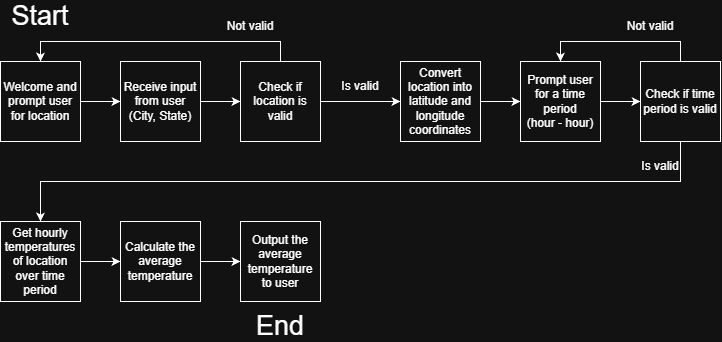

The diagram above was exported from draw.io. Its source (the exported page's mxGraphModel, read from the mxfile embedded in the PNG):
<mxGraphModel dx="2054" dy="1183" grid="1" gridSize="10" guides="1" tooltips="1" connect="1" arrows="1" fold="1" page="1" pageScale="1" pageWidth="850" pageHeight="1100" math="0" shadow="0">
  <root>
    <mxCell id="0" />
    <mxCell id="1" parent="0" />
    <mxCell id="B4piZ5i9m2Fmm68GB6Mu-1" parent="1" style="whiteSpace=wrap;html=1;aspect=fixed;fillColor=none;" value="" vertex="1">
      <mxGeometry height="80" width="80" x="40" y="160" as="geometry" />
    </mxCell>
    <mxCell id="B4piZ5i9m2Fmm68GB6Mu-6" edge="1" parent="1" source="B4piZ5i9m2Fmm68GB6Mu-2" style="edgeStyle=orthogonalEdgeStyle;rounded=0;orthogonalLoop=1;jettySize=auto;html=1;exitX=1;exitY=0.5;exitDx=0;exitDy=0;defaultLabelBackgroundColor=page;">
      <mxGeometry relative="1" as="geometry">
        <mxPoint x="160" y="200" as="targetPoint" />
      </mxGeometry>
    </mxCell>
    <mxCell id="B4piZ5i9m2Fmm68GB6Mu-2" parent="1" style="text;html=1;whiteSpace=wrap;strokeColor=none;fillColor=none;align=center;verticalAlign=middle;rounded=0;" value="Welcome and prompt user for location" vertex="1">
      <mxGeometry height="80" width="80" x="40" y="160" as="geometry" />
    </mxCell>
    <mxCell id="B4piZ5i9m2Fmm68GB6Mu-5" parent="1" style="text;html=1;whiteSpace=wrap;strokeColor=none;fillColor=none;align=center;verticalAlign=middle;rounded=0;" value="&lt;font style=&quot;font-size: 27px;&quot;&gt;Start&lt;/font&gt;" vertex="1">
      <mxGeometry height="30" width="60" x="50" y="100" as="geometry" />
    </mxCell>
    <mxCell id="B4piZ5i9m2Fmm68GB6Mu-11" edge="1" parent="1" source="B4piZ5i9m2Fmm68GB6Mu-9" style="edgeStyle=orthogonalEdgeStyle;rounded=0;orthogonalLoop=1;jettySize=auto;html=1;exitX=1;exitY=0.5;exitDx=0;exitDy=0;defaultLabelBackgroundColor=page;">
      <mxGeometry relative="1" as="geometry">
        <mxPoint x="280" y="200" as="targetPoint" />
      </mxGeometry>
    </mxCell>
    <mxCell id="B4piZ5i9m2Fmm68GB6Mu-9" parent="1" style="whiteSpace=wrap;html=1;aspect=fixed;fillColor=none;" value="Receive input from user (City, State)" vertex="1">
      <mxGeometry height="80" width="80" x="160" y="160" as="geometry" />
    </mxCell>
    <mxCell id="B4piZ5i9m2Fmm68GB6Mu-44" edge="1" parent="1" source="B4piZ5i9m2Fmm68GB6Mu-13" style="edgeStyle=orthogonalEdgeStyle;rounded=0;orthogonalLoop=1;jettySize=auto;html=1;exitX=1;exitY=0.5;exitDx=0;exitDy=0;entryX=0;entryY=0.5;entryDx=0;entryDy=0;defaultLabelBackgroundColor=page;" target="B4piZ5i9m2Fmm68GB6Mu-36">
      <mxGeometry relative="1" as="geometry" />
    </mxCell>
    <mxCell id="B4piZ5i9m2Fmm68GB6Mu-13" parent="1" style="whiteSpace=wrap;html=1;aspect=fixed;fillColor=none;" value="Prompt user for a time period&lt;div&gt;(hour - hour)&lt;/div&gt;" vertex="1">
      <mxGeometry height="80" width="80" x="560" y="160" as="geometry" />
    </mxCell>
    <mxCell id="B4piZ5i9m2Fmm68GB6Mu-45" edge="1" parent="1" source="B4piZ5i9m2Fmm68GB6Mu-16" style="edgeStyle=orthogonalEdgeStyle;rounded=0;orthogonalLoop=1;jettySize=auto;html=1;exitX=1;exitY=0.5;exitDx=0;exitDy=0;entryX=0;entryY=0.5;entryDx=0;entryDy=0;defaultLabelBackgroundColor=page;" target="B4piZ5i9m2Fmm68GB6Mu-25">
      <mxGeometry relative="1" as="geometry" />
    </mxCell>
    <mxCell id="B4piZ5i9m2Fmm68GB6Mu-16" parent="1" style="whiteSpace=wrap;html=1;aspect=fixed;fillColor=none;" value="Calculate the average temperature" vertex="1">
      <mxGeometry height="80" width="80" x="160" y="320" as="geometry" />
    </mxCell>
    <mxCell id="B4piZ5i9m2Fmm68GB6Mu-31" edge="1" parent="1" source="B4piZ5i9m2Fmm68GB6Mu-17" style="edgeStyle=orthogonalEdgeStyle;rounded=0;orthogonalLoop=1;jettySize=auto;html=1;exitX=0.5;exitY=0;exitDx=0;exitDy=0;entryX=0.5;entryY=0;entryDx=0;entryDy=0;defaultLabelBackgroundColor=page;" target="B4piZ5i9m2Fmm68GB6Mu-2">
      <mxGeometry relative="1" as="geometry" />
    </mxCell>
    <mxCell id="B4piZ5i9m2Fmm68GB6Mu-33" edge="1" parent="1" source="B4piZ5i9m2Fmm68GB6Mu-17" style="edgeStyle=orthogonalEdgeStyle;rounded=0;orthogonalLoop=1;jettySize=auto;html=1;exitX=1;exitY=0.5;exitDx=0;exitDy=0;entryX=0;entryY=0.5;entryDx=0;entryDy=0;defaultLabelBackgroundColor=page;" target="B4piZ5i9m2Fmm68GB6Mu-29">
      <mxGeometry relative="1" as="geometry" />
    </mxCell>
    <mxCell id="B4piZ5i9m2Fmm68GB6Mu-17" parent="1" style="whiteSpace=wrap;html=1;aspect=fixed;fillColor=none;" value="Check if location is valid" vertex="1">
      <mxGeometry height="80" width="80" x="280" y="160" as="geometry" />
    </mxCell>
    <mxCell id="B4piZ5i9m2Fmm68GB6Mu-43" edge="1" parent="1" source="B4piZ5i9m2Fmm68GB6Mu-21" style="edgeStyle=orthogonalEdgeStyle;rounded=0;orthogonalLoop=1;jettySize=auto;html=1;exitX=1;exitY=0.5;exitDx=0;exitDy=0;entryX=0;entryY=0.5;entryDx=0;entryDy=0;defaultLabelBackgroundColor=page;" target="B4piZ5i9m2Fmm68GB6Mu-16">
      <mxGeometry relative="1" as="geometry" />
    </mxCell>
    <mxCell id="B4piZ5i9m2Fmm68GB6Mu-21" parent="1" style="whiteSpace=wrap;html=1;aspect=fixed;fillColor=none;" value="Get hourly temperatures of location over time period" vertex="1">
      <mxGeometry height="80" width="80" x="40" y="320" as="geometry" />
    </mxCell>
    <mxCell id="B4piZ5i9m2Fmm68GB6Mu-25" parent="1" style="whiteSpace=wrap;html=1;aspect=fixed;fillColor=none;" value="Output the average temperature to user" vertex="1">
      <mxGeometry height="80" width="80" x="280" y="320" as="geometry" />
    </mxCell>
    <mxCell id="B4piZ5i9m2Fmm68GB6Mu-35" edge="1" parent="1" source="B4piZ5i9m2Fmm68GB6Mu-29" style="edgeStyle=orthogonalEdgeStyle;rounded=0;orthogonalLoop=1;jettySize=auto;html=1;exitX=1;exitY=0.5;exitDx=0;exitDy=0;entryX=0;entryY=0.5;entryDx=0;entryDy=0;defaultLabelBackgroundColor=page;" target="B4piZ5i9m2Fmm68GB6Mu-13">
      <mxGeometry relative="1" as="geometry" />
    </mxCell>
    <mxCell id="B4piZ5i9m2Fmm68GB6Mu-29" parent="1" style="whiteSpace=wrap;html=1;aspect=fixed;fillColor=none;" value="Convert location into latitude and longitude coordinates" vertex="1">
      <mxGeometry height="80" width="80" x="440" y="160" as="geometry" />
    </mxCell>
    <mxCell id="B4piZ5i9m2Fmm68GB6Mu-32" parent="1" style="text;html=1;whiteSpace=wrap;strokeColor=none;fillColor=none;align=center;verticalAlign=middle;rounded=0;" value="Not valid" vertex="1">
      <mxGeometry height="30" width="60" x="260" y="110" as="geometry" />
    </mxCell>
    <mxCell id="B4piZ5i9m2Fmm68GB6Mu-34" parent="1" style="text;html=1;whiteSpace=wrap;strokeColor=none;fillColor=none;align=center;verticalAlign=middle;rounded=0;" value="Is valid" vertex="1">
      <mxGeometry height="30" width="60" x="370" y="170" as="geometry" />
    </mxCell>
    <mxCell id="B4piZ5i9m2Fmm68GB6Mu-37" edge="1" parent="1" source="B4piZ5i9m2Fmm68GB6Mu-36" style="edgeStyle=orthogonalEdgeStyle;rounded=0;orthogonalLoop=1;jettySize=auto;html=1;exitX=0.5;exitY=0;exitDx=0;exitDy=0;entryX=0.5;entryY=0;entryDx=0;entryDy=0;defaultLabelBackgroundColor=page;" target="B4piZ5i9m2Fmm68GB6Mu-13">
      <mxGeometry relative="1" as="geometry" />
    </mxCell>
    <mxCell id="B4piZ5i9m2Fmm68GB6Mu-42" edge="1" parent="1" source="B4piZ5i9m2Fmm68GB6Mu-36" style="edgeStyle=orthogonalEdgeStyle;rounded=0;orthogonalLoop=1;jettySize=auto;html=1;exitX=0.5;exitY=1;exitDx=0;exitDy=0;entryX=0.5;entryY=0;entryDx=0;entryDy=0;defaultLabelBackgroundColor=page;" target="B4piZ5i9m2Fmm68GB6Mu-21">
      <mxGeometry relative="1" as="geometry" />
    </mxCell>
    <mxCell id="B4piZ5i9m2Fmm68GB6Mu-36" parent="1" style="whiteSpace=wrap;html=1;aspect=fixed;fillColor=none;" value="Check if time period is valid" vertex="1">
      <mxGeometry height="80" width="80" x="680" y="160" as="geometry" />
    </mxCell>
    <mxCell id="B4piZ5i9m2Fmm68GB6Mu-38" parent="1" style="text;html=1;whiteSpace=wrap;strokeColor=none;fillColor=none;align=center;verticalAlign=middle;rounded=0;" value="Not valid" vertex="1">
      <mxGeometry height="30" width="60" x="660" y="110" as="geometry" />
    </mxCell>
    <mxCell id="B4piZ5i9m2Fmm68GB6Mu-41" parent="1" style="text;html=1;whiteSpace=wrap;strokeColor=none;fillColor=none;align=center;verticalAlign=middle;rounded=0;" value="Is valid" vertex="1">
      <mxGeometry height="30" width="60" x="670" y="250" as="geometry" />
    </mxCell>
    <mxCell id="B4piZ5i9m2Fmm68GB6Mu-46" parent="1" style="text;html=1;whiteSpace=wrap;strokeColor=none;fillColor=none;align=center;verticalAlign=middle;rounded=0;" value="&lt;font style=&quot;font-size: 27px;&quot;&gt;End&lt;/font&gt;" vertex="1">
      <mxGeometry height="30" width="60" x="290" y="410" as="geometry" />
    </mxCell>
  </root>
</mxGraphModel>